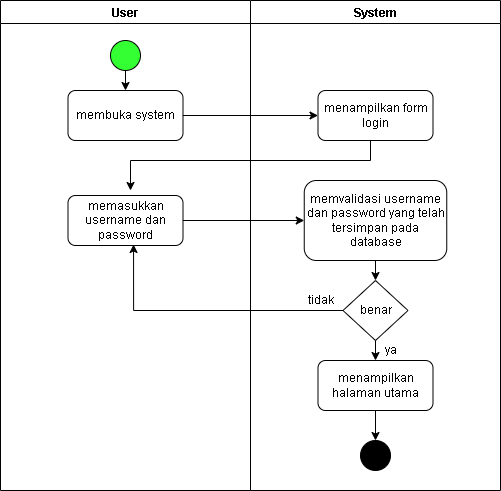

The diagram above was exported from draw.io. Its source (the exported page's mxGraphModel, read from the mxfile embedded in the PNG):
<mxGraphModel dx="1108" dy="436" grid="1" gridSize="10" guides="1" tooltips="1" connect="1" arrows="1" fold="1" page="1" pageScale="1" pageWidth="850" pageHeight="1100" math="0" shadow="0">
  <root>
    <mxCell id="0" />
    <mxCell id="1" parent="0" />
    <mxCell id="2Zq7XCNT-1_v_K_jTHgU-1" value="User" style="swimlane;startSize=23;" vertex="1" parent="1">
      <mxGeometry x="160" y="60" width="250" height="490" as="geometry" />
    </mxCell>
    <mxCell id="2Zq7XCNT-1_v_K_jTHgU-3" value="" style="ellipse;whiteSpace=wrap;html=1;aspect=fixed;fillColor=#33FF33;" vertex="1" parent="2Zq7XCNT-1_v_K_jTHgU-1">
      <mxGeometry x="110" y="40" width="30" height="30" as="geometry" />
    </mxCell>
    <mxCell id="2Zq7XCNT-1_v_K_jTHgU-4" value="membuka system" style="rounded=1;whiteSpace=wrap;html=1;" vertex="1" parent="2Zq7XCNT-1_v_K_jTHgU-1">
      <mxGeometry x="67.5" y="90" width="115" height="50" as="geometry" />
    </mxCell>
    <mxCell id="2Zq7XCNT-1_v_K_jTHgU-6" value="memasukkan username dan password" style="rounded=1;whiteSpace=wrap;html=1;" vertex="1" parent="2Zq7XCNT-1_v_K_jTHgU-1">
      <mxGeometry x="67.5" y="195" width="115" height="50" as="geometry" />
    </mxCell>
    <mxCell id="2Zq7XCNT-1_v_K_jTHgU-10" value="" style="endArrow=classic;html=1;rounded=0;entryX=0.5;entryY=0;entryDx=0;entryDy=0;exitX=0.5;exitY=1;exitDx=0;exitDy=0;" edge="1" parent="2Zq7XCNT-1_v_K_jTHgU-1" source="2Zq7XCNT-1_v_K_jTHgU-3" target="2Zq7XCNT-1_v_K_jTHgU-4">
      <mxGeometry width="50" height="50" relative="1" as="geometry">
        <mxPoint x="120" y="70" as="sourcePoint" />
        <mxPoint x="170" y="20" as="targetPoint" />
      </mxGeometry>
    </mxCell>
    <mxCell id="2Zq7XCNT-1_v_K_jTHgU-2" value="System" style="swimlane;startSize=23;" vertex="1" parent="1">
      <mxGeometry x="410" y="60" width="250" height="490" as="geometry" />
    </mxCell>
    <mxCell id="2Zq7XCNT-1_v_K_jTHgU-5" value="menampilkan form login" style="rounded=1;whiteSpace=wrap;html=1;" vertex="1" parent="2Zq7XCNT-1_v_K_jTHgU-2">
      <mxGeometry x="67.5" y="90" width="115" height="50" as="geometry" />
    </mxCell>
    <mxCell id="2Zq7XCNT-1_v_K_jTHgU-7" value="memvalidasi username dan password yang telah tersimpan pada database" style="rounded=1;whiteSpace=wrap;html=1;" vertex="1" parent="2Zq7XCNT-1_v_K_jTHgU-2">
      <mxGeometry x="53.75" y="180" width="142.5" height="80" as="geometry" />
    </mxCell>
    <mxCell id="2Zq7XCNT-1_v_K_jTHgU-39" style="edgeStyle=orthogonalEdgeStyle;rounded=0;orthogonalLoop=1;jettySize=auto;html=1;" edge="1" parent="2Zq7XCNT-1_v_K_jTHgU-2" source="2Zq7XCNT-1_v_K_jTHgU-8" target="2Zq7XCNT-1_v_K_jTHgU-38">
      <mxGeometry relative="1" as="geometry" />
    </mxCell>
    <mxCell id="2Zq7XCNT-1_v_K_jTHgU-8" value="menampilkan halaman utama" style="rounded=1;whiteSpace=wrap;html=1;" vertex="1" parent="2Zq7XCNT-1_v_K_jTHgU-2">
      <mxGeometry x="67.5" y="360" width="115" height="50" as="geometry" />
    </mxCell>
    <mxCell id="2Zq7XCNT-1_v_K_jTHgU-9" value="benar" style="rhombus;whiteSpace=wrap;html=1;" vertex="1" parent="2Zq7XCNT-1_v_K_jTHgU-2">
      <mxGeometry x="92.5" y="280" width="65" height="60" as="geometry" />
    </mxCell>
    <mxCell id="2Zq7XCNT-1_v_K_jTHgU-15" value="" style="endArrow=classic;html=1;rounded=0;entryX=0.5;entryY=0;entryDx=0;entryDy=0;exitX=0.5;exitY=1;exitDx=0;exitDy=0;" edge="1" parent="2Zq7XCNT-1_v_K_jTHgU-2" source="2Zq7XCNT-1_v_K_jTHgU-7" target="2Zq7XCNT-1_v_K_jTHgU-9">
      <mxGeometry width="50" height="50" relative="1" as="geometry">
        <mxPoint x="-57.5" y="230" as="sourcePoint" />
        <mxPoint x="63.75" y="230" as="targetPoint" />
      </mxGeometry>
    </mxCell>
    <mxCell id="2Zq7XCNT-1_v_K_jTHgU-16" value="" style="endArrow=classic;html=1;rounded=0;entryX=0.5;entryY=0;entryDx=0;entryDy=0;exitX=0.5;exitY=1;exitDx=0;exitDy=0;" edge="1" parent="2Zq7XCNT-1_v_K_jTHgU-2" source="2Zq7XCNT-1_v_K_jTHgU-9" target="2Zq7XCNT-1_v_K_jTHgU-8">
      <mxGeometry width="50" height="50" relative="1" as="geometry">
        <mxPoint x="545" y="330" as="sourcePoint" />
        <mxPoint x="545" y="350" as="targetPoint" />
      </mxGeometry>
    </mxCell>
    <mxCell id="2Zq7XCNT-1_v_K_jTHgU-19" value="tidak" style="text;html=1;align=center;verticalAlign=middle;resizable=0;points=[];autosize=1;strokeColor=none;fillColor=none;" vertex="1" parent="2Zq7XCNT-1_v_K_jTHgU-2">
      <mxGeometry x="50" y="290" width="40" height="20" as="geometry" />
    </mxCell>
    <mxCell id="2Zq7XCNT-1_v_K_jTHgU-38" value="" style="ellipse;whiteSpace=wrap;html=1;aspect=fixed;fillColor=#000000;" vertex="1" parent="2Zq7XCNT-1_v_K_jTHgU-2">
      <mxGeometry x="110" y="440" width="30" height="30" as="geometry" />
    </mxCell>
    <mxCell id="2Zq7XCNT-1_v_K_jTHgU-12" value="" style="endArrow=classic;html=1;rounded=0;entryX=0;entryY=0.5;entryDx=0;entryDy=0;exitX=1;exitY=0.5;exitDx=0;exitDy=0;" edge="1" parent="1" source="2Zq7XCNT-1_v_K_jTHgU-4" target="2Zq7XCNT-1_v_K_jTHgU-5">
      <mxGeometry width="50" height="50" relative="1" as="geometry">
        <mxPoint x="455" y="200" as="sourcePoint" />
        <mxPoint x="455" y="220" as="targetPoint" />
      </mxGeometry>
    </mxCell>
    <mxCell id="2Zq7XCNT-1_v_K_jTHgU-13" style="edgeStyle=orthogonalEdgeStyle;rounded=0;orthogonalLoop=1;jettySize=auto;html=1;" edge="1" parent="1" source="2Zq7XCNT-1_v_K_jTHgU-5">
      <mxGeometry relative="1" as="geometry">
        <mxPoint x="290" y="250" as="targetPoint" />
        <Array as="points">
          <mxPoint x="530" y="220" />
          <mxPoint x="290" y="220" />
        </Array>
      </mxGeometry>
    </mxCell>
    <mxCell id="2Zq7XCNT-1_v_K_jTHgU-14" value="" style="endArrow=classic;html=1;rounded=0;entryX=0;entryY=0.5;entryDx=0;entryDy=0;exitX=1;exitY=0.5;exitDx=0;exitDy=0;" edge="1" parent="1" source="2Zq7XCNT-1_v_K_jTHgU-6" target="2Zq7XCNT-1_v_K_jTHgU-7">
      <mxGeometry width="50" height="50" relative="1" as="geometry">
        <mxPoint x="352.5" y="185" as="sourcePoint" />
        <mxPoint x="487.5" y="185" as="targetPoint" />
      </mxGeometry>
    </mxCell>
    <mxCell id="2Zq7XCNT-1_v_K_jTHgU-17" value="ya" style="text;html=1;align=center;verticalAlign=middle;resizable=0;points=[];autosize=1;strokeColor=none;fillColor=none;" vertex="1" parent="1">
      <mxGeometry x="535" y="400" width="30" height="20" as="geometry" />
    </mxCell>
    <mxCell id="2Zq7XCNT-1_v_K_jTHgU-18" style="edgeStyle=orthogonalEdgeStyle;rounded=0;orthogonalLoop=1;jettySize=auto;html=1;entryX=0.57;entryY=0.98;entryDx=0;entryDy=0;entryPerimeter=0;" edge="1" parent="1" source="2Zq7XCNT-1_v_K_jTHgU-9" target="2Zq7XCNT-1_v_K_jTHgU-6">
      <mxGeometry relative="1" as="geometry" />
    </mxCell>
  </root>
</mxGraphModel>